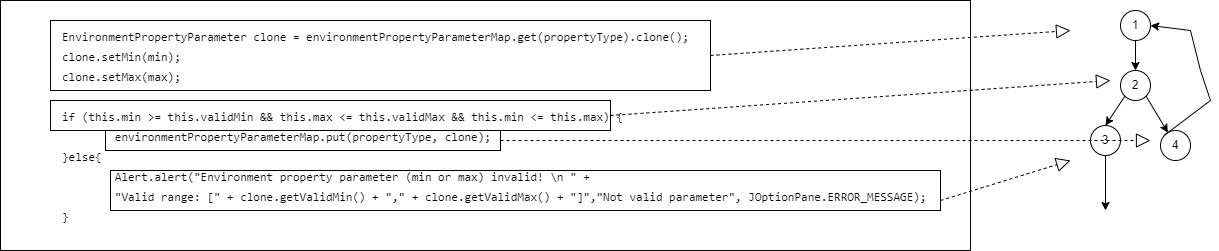

The diagram above was exported from draw.io. Its source (the exported page's mxGraphModel, read from the mxfile embedded in the PNG):
<mxGraphModel dx="1632" dy="440" grid="1" gridSize="10" guides="1" tooltips="1" connect="1" arrows="1" fold="1" page="1" pageScale="1" pageWidth="850" pageHeight="1100" math="0" shadow="0">
  <root>
    <mxCell id="0" />
    <mxCell id="1" parent="0" />
    <mxCell id="3Siyv3YfE_DfTFpsKfaN-4" value="&lt;table style=&quot;box-sizing: border-box; border-spacing: 0px; border-collapse: collapse; tab-size: 8; font-family: -apple-system, BlinkMacSystemFont, &amp;quot;Segoe UI&amp;quot;, &amp;quot;Noto Sans&amp;quot;, Helvetica, Arial, sans-serif, &amp;quot;Apple Color Emoji&amp;quot;, &amp;quot;Segoe UI Emoji&amp;quot;; font-size: 14px; font-style: normal; font-variant-ligatures: normal; font-variant-caps: normal; font-weight: 400; letter-spacing: normal; orphans: 2; text-align: start; text-transform: none; widows: 2; word-spacing: 0px; -webkit-text-stroke-width: 0px; text-decoration-thickness: initial; text-decoration-style: initial; text-decoration-color: initial;&quot; data-tagsearch-path=&quot;Code/src/main/java/com/ucc/ControlSystem/ControlSystem/InputParameters/InputParameterProcessor.java&quot; data-tagsearch-lang=&quot;Java&quot; data-paste-markdown-skip=&quot;&quot; data-tab-size=&quot;8&quot; class=&quot;highlight tab-size js-file-line-container js-code-nav-container js-tagsearch-file&quot; data-hpc=&quot;&quot;&gt;&lt;tbody style=&quot;box-sizing: border-box;&quot;&gt;&lt;tr style=&quot;box-sizing: border-box;&quot;&gt;&lt;td style=&quot;box-sizing: border-box; padding: 0px 10px; position: relative; line-height: 20px; vertical-align: top; display: table-cell; overflow: visible; font-family: ui-monospace, SFMono-Regular, &amp;quot;SF Mono&amp;quot;, Menlo, Consolas, &amp;quot;Liberation Mono&amp;quot;, monospace; font-size: 12px; color: var(--color-fg-default); overflow-wrap: anywhere;&quot; class=&quot;blob-code blob-code-inner js-file-line&quot; id=&quot;LC93&quot;&gt;&lt;span style=&quot;&quot;&gt;&lt;/span&gt;&lt;br&gt;&lt;/td&gt;&lt;/tr&gt;&lt;tr style=&quot;box-sizing: border-box; background-color: transparent;&quot;&gt;&lt;td style=&quot;box-sizing: border-box; padding: 0px 10px; position: relative; width: 50px; min-width: 50px; font-family: ui-monospace, SFMono-Regular, &amp;quot;SF Mono&amp;quot;, Menlo, Consolas, &amp;quot;Liberation Mono&amp;quot;, monospace; font-size: 12px; line-height: 20px; color: var(--color-fg-subtle); text-align: right; vertical-align: top; cursor: pointer; user-select: none;&quot; data-line-number=&quot;94&quot; class=&quot;blob-num js-line-number js-code-nav-line-number js-blob-rnum&quot; id=&quot;L94&quot;&gt;&lt;/td&gt;&lt;td style=&quot;box-sizing: border-box; padding: 0px 10px; position: relative; line-height: 20px; vertical-align: top; display: table-cell; overflow: visible; font-family: ui-monospace, SFMono-Regular, &amp;quot;SF Mono&amp;quot;, Menlo, Consolas, &amp;quot;Liberation Mono&amp;quot;, monospace; font-size: 12px; overflow-wrap: anywhere;&quot; class=&quot;blob-code blob-code-inner js-file-line&quot; id=&quot;LC94&quot;&gt;        &lt;span style=&quot;box-sizing: border-box;&quot; class=&quot;pl-s1&quot;&gt;EnvironmentPropertyParameter clone = environmentPropertyParameterMap.&lt;span style=&quot;box-sizing: border-box;&quot; class=&quot;pl-en&quot;&gt;get&lt;/span&gt;(&lt;span style=&quot;box-sizing: border-box;&quot; class=&quot;pl-s1&quot;&gt;propertyType&lt;/span&gt;).&lt;span style=&quot;box-sizing: border-box;&quot; class=&quot;pl-en&quot;&gt;clone&lt;/span&gt;();&lt;br&gt;&lt;/span&gt;clone&lt;span style=&quot;background-color: transparent;&quot;&gt;.&lt;/span&gt;&lt;span style=&quot;color: var(--color-prettylights-syntax-entity); background-color: transparent; box-sizing: border-box;&quot; class=&quot;pl-en&quot;&gt;setMin&lt;/span&gt;&lt;span style=&quot;color: var(--color-fg-default); background-color: transparent;&quot;&gt;(&lt;/span&gt;&lt;span style=&quot;color: var(--color-fg-default); background-color: transparent; box-sizing: border-box;&quot; class=&quot;pl-s1&quot;&gt;min&lt;/span&gt;&lt;span style=&quot;color: var(--color-fg-default); background-color: transparent;&quot;&gt;);&lt;/span&gt;&lt;/td&gt;&lt;/tr&gt;&lt;tr style=&quot;box-sizing: border-box;&quot;&gt;&lt;td style=&quot;box-sizing: border-box; padding: 0px 10px; position: relative; width: 50px; min-width: 50px; font-family: ui-monospace, SFMono-Regular, &amp;quot;SF Mono&amp;quot;, Menlo, Consolas, &amp;quot;Liberation Mono&amp;quot;, monospace; font-size: 12px; line-height: 20px; color: var(--color-fg-subtle); text-align: right; vertical-align: top; cursor: pointer; user-select: none;&quot; data-line-number=&quot;95&quot; class=&quot;blob-num js-line-number js-code-nav-line-number js-blob-rnum&quot; id=&quot;L95&quot;&gt;&lt;/td&gt;&lt;td style=&quot;box-sizing: border-box; padding: 0px 10px; position: relative; line-height: 20px; vertical-align: top; display: table-cell; overflow: visible; font-family: ui-monospace, SFMono-Regular, &amp;quot;SF Mono&amp;quot;, Menlo, Consolas, &amp;quot;Liberation Mono&amp;quot;, monospace; font-size: 12px; color: var(--color-fg-default); overflow-wrap: anywhere;&quot; class=&quot;blob-code blob-code-inner js-file-line&quot; id=&quot;LC95&quot;&gt;        &lt;span style=&quot;box-sizing: border-box;&quot; class=&quot;pl-s1&quot;&gt;clone&lt;/span&gt;.&lt;span style=&quot;box-sizing: border-box; color: var(--color-prettylights-syntax-entity);&quot; class=&quot;pl-en&quot;&gt;setMax&lt;/span&gt;(&lt;span style=&quot;box-sizing: border-box;&quot; class=&quot;pl-s1&quot;&gt;max&lt;/span&gt;);&lt;/td&gt;&lt;/tr&gt;&lt;tr style=&quot;box-sizing: border-box; background-color: transparent;&quot;&gt;&lt;td style=&quot;box-sizing: border-box; padding: 0px 10px; position: relative; width: 50px; min-width: 50px; font-family: ui-monospace, SFMono-Regular, &amp;quot;SF Mono&amp;quot;, Menlo, Consolas, &amp;quot;Liberation Mono&amp;quot;, monospace; font-size: 12px; line-height: 20px; color: var(--color-fg-subtle); text-align: right; vertical-align: top; cursor: pointer; user-select: none;&quot; data-line-number=&quot;96&quot; class=&quot;blob-num js-line-number js-code-nav-line-number js-blob-rnum&quot; id=&quot;L96&quot;&gt;&lt;/td&gt;&lt;td style=&quot;box-sizing: border-box; padding: 0px 10px; position: relative; line-height: 20px; vertical-align: top; display: table-cell; overflow: visible; font-family: ui-monospace, SFMono-Regular, &amp;quot;SF Mono&amp;quot;, Menlo, Consolas, &amp;quot;Liberation Mono&amp;quot;, monospace; font-size: 12px; color: var(--color-fg-default); overflow-wrap: anywhere;&quot; class=&quot;blob-code blob-code-inner js-file-line&quot; id=&quot;LC96&quot;&gt;&lt;br&gt;&lt;/td&gt;&lt;/tr&gt;&lt;tr style=&quot;box-sizing: border-box;&quot;&gt;&lt;td style=&quot;box-sizing: border-box; padding: 0px 10px; position: relative; width: 50px; min-width: 50px; font-family: ui-monospace, SFMono-Regular, &amp;quot;SF Mono&amp;quot;, Menlo, Consolas, &amp;quot;Liberation Mono&amp;quot;, monospace; font-size: 12px; line-height: 20px; color: var(--color-fg-subtle); text-align: right; vertical-align: top; cursor: pointer; user-select: none;&quot; data-line-number=&quot;97&quot; class=&quot;blob-num js-line-number js-code-nav-line-number js-blob-rnum&quot; id=&quot;L97&quot;&gt;&lt;/td&gt;&lt;td style=&quot;box-sizing: border-box; padding: 0px 10px; position: relative; line-height: 20px; vertical-align: top; display: table-cell; overflow: visible; font-family: ui-monospace, SFMono-Regular, &amp;quot;SF Mono&amp;quot;, Menlo, Consolas, &amp;quot;Liberation Mono&amp;quot;, monospace; font-size: 12px; overflow-wrap: anywhere;&quot; class=&quot;blob-code blob-code-inner js-file-line&quot; id=&quot;LC97&quot;&gt;        &lt;span style=&quot;color: var(--color-prettylights-syntax-keyword); box-sizing: border-box;&quot; class=&quot;pl-k&quot;&gt;if&lt;/span&gt;&lt;font color=&quot;rgba(0, 0, 0, 0)&quot;&gt; &lt;/font&gt;(this.&lt;span style=&quot;box-sizing: border-box;&quot; class=&quot;pl-s1&quot;&gt;min&lt;/span&gt; &amp;gt;= &lt;span style=&quot;box-sizing: border-box;&quot; class=&quot;pl-smi&quot;&gt;this&lt;/span&gt;.&lt;span style=&quot;box-sizing: border-box;&quot; class=&quot;pl-s1&quot;&gt;validMin&lt;/span&gt; &amp;amp;&amp;amp; &lt;span style=&quot;box-sizing: border-box;&quot; class=&quot;pl-smi&quot;&gt;this&lt;/span&gt;.&lt;span style=&quot;box-sizing: border-box;&quot; class=&quot;pl-s1&quot;&gt;max&lt;/span&gt; &amp;lt;= &lt;span style=&quot;box-sizing: border-box;&quot; class=&quot;pl-smi&quot;&gt;this&lt;/span&gt;.&lt;span style=&quot;box-sizing: border-box;&quot; class=&quot;pl-s1&quot;&gt;validMax&lt;/span&gt; &amp;amp;&amp;amp; &lt;span style=&quot;box-sizing: border-box;&quot; class=&quot;pl-smi&quot;&gt;this&lt;/span&gt;.&lt;span style=&quot;box-sizing: border-box;&quot; class=&quot;pl-s1&quot;&gt;min&lt;/span&gt; &amp;lt;= &lt;span style=&quot;box-sizing: border-box;&quot; class=&quot;pl-smi&quot;&gt;this&lt;/span&gt;.&lt;span style=&quot;box-sizing: border-box;&quot; class=&quot;pl-s1&quot;&gt;max&lt;/span&gt;) {&lt;br&gt;&lt;/td&gt;&lt;/tr&gt;&lt;tr style=&quot;box-sizing: border-box; background-color: transparent;&quot;&gt;&lt;td style=&quot;box-sizing: border-box; padding: 0px 10px; position: relative; width: 50px; min-width: 50px; font-family: ui-monospace, SFMono-Regular, &amp;quot;SF Mono&amp;quot;, Menlo, Consolas, &amp;quot;Liberation Mono&amp;quot;, monospace; font-size: 12px; line-height: 20px; color: var(--color-fg-subtle); text-align: right; vertical-align: top; cursor: pointer; user-select: none;&quot; data-line-number=&quot;98&quot; class=&quot;blob-num js-line-number js-code-nav-line-number js-blob-rnum&quot; id=&quot;L98&quot;&gt;&lt;/td&gt;&lt;td style=&quot;box-sizing: border-box; padding: 0px 10px; position: relative; line-height: 20px; vertical-align: top; display: table-cell; overflow: visible; font-family: ui-monospace, SFMono-Regular, &amp;quot;SF Mono&amp;quot;, Menlo, Consolas, &amp;quot;Liberation Mono&amp;quot;, monospace; font-size: 12px; color: var(--color-fg-default); overflow-wrap: anywhere;&quot; class=&quot;blob-code blob-code-inner js-file-line&quot; id=&quot;LC98&quot;&gt;            &lt;span style=&quot;box-sizing: border-box;&quot; class=&quot;pl-s1&quot;&gt;&lt;span style=&quot;white-space: pre;&quot;&gt;&#09;&lt;/span&gt;environmentPropertyParameterMap&lt;/span&gt;.&lt;span style=&quot;box-sizing: border-box; color: var(--color-prettylights-syntax-entity);&quot; class=&quot;pl-en&quot;&gt;put&lt;/span&gt;(&lt;span style=&quot;box-sizing: border-box;&quot; class=&quot;pl-s1&quot;&gt;propertyType&lt;/span&gt;, &lt;span style=&quot;box-sizing: border-box;&quot; class=&quot;pl-s1&quot;&gt;clone&lt;/span&gt;);&lt;/td&gt;&lt;/tr&gt;&lt;tr style=&quot;box-sizing: border-box;&quot;&gt;&lt;td style=&quot;box-sizing: border-box; padding: 0px 10px; position: relative; width: 50px; min-width: 50px; font-family: ui-monospace, SFMono-Regular, &amp;quot;SF Mono&amp;quot;, Menlo, Consolas, &amp;quot;Liberation Mono&amp;quot;, monospace; font-size: 12px; line-height: 20px; color: var(--color-fg-subtle); text-align: right; vertical-align: top; cursor: pointer; user-select: none;&quot; data-line-number=&quot;99&quot; class=&quot;blob-num js-line-number js-code-nav-line-number js-blob-rnum&quot; id=&quot;L99&quot;&gt;&lt;/td&gt;&lt;td style=&quot;box-sizing: border-box; padding: 0px 10px; position: relative; line-height: 20px; vertical-align: top; display: table-cell; overflow: visible; font-family: ui-monospace, SFMono-Regular, &amp;quot;SF Mono&amp;quot;, Menlo, Consolas, &amp;quot;Liberation Mono&amp;quot;, monospace; font-size: 12px; color: var(--color-fg-default); overflow-wrap: anywhere;&quot; class=&quot;blob-code blob-code-inner js-file-line&quot; id=&quot;LC99&quot;&gt;        }&lt;span style=&quot;box-sizing: border-box; color: var(--color-prettylights-syntax-keyword);&quot; class=&quot;pl-k&quot;&gt;else&lt;/span&gt;{&lt;/td&gt;&lt;/tr&gt;&lt;tr style=&quot;box-sizing: border-box; background-color: transparent;&quot;&gt;&lt;td style=&quot;box-sizing: border-box; padding: 0px 10px; position: relative; width: 50px; min-width: 50px; font-family: ui-monospace, SFMono-Regular, &amp;quot;SF Mono&amp;quot;, Menlo, Consolas, &amp;quot;Liberation Mono&amp;quot;, monospace; font-size: 12px; line-height: 20px; color: var(--color-fg-subtle); text-align: right; vertical-align: top; cursor: pointer; user-select: none;&quot; data-line-number=&quot;100&quot; class=&quot;blob-num js-line-number js-code-nav-line-number js-blob-rnum&quot; id=&quot;L100&quot;&gt;&lt;/td&gt;&lt;td style=&quot;box-sizing: border-box; padding: 0px 10px; position: relative; line-height: 20px; vertical-align: top; display: table-cell; overflow: visible; font-family: ui-monospace, SFMono-Regular, &amp;quot;SF Mono&amp;quot;, Menlo, Consolas, &amp;quot;Liberation Mono&amp;quot;, monospace; font-size: 12px; color: var(--color-fg-default); overflow-wrap: anywhere;&quot; class=&quot;blob-code blob-code-inner js-file-line&quot; id=&quot;LC100&quot;&gt;            &lt;span style=&quot;box-sizing: border-box;&quot; class=&quot;pl-s1&quot;&gt;&lt;span style=&quot;white-space: pre;&quot;&gt;&#09;&lt;/span&gt;Alert&lt;/span&gt;.&lt;span style=&quot;box-sizing: border-box; color: var(--color-prettylights-syntax-entity);&quot; class=&quot;pl-en&quot;&gt;alert&lt;/span&gt;(&lt;span style=&quot;box-sizing: border-box; color: var(--color-prettylights-syntax-string);&quot; class=&quot;pl-s&quot;&gt;&quot;Environment property parameter (min or max) invalid! \n &quot;&lt;/span&gt; +&lt;/td&gt;&lt;/tr&gt;&lt;tr style=&quot;box-sizing: border-box;&quot;&gt;&lt;td style=&quot;box-sizing: border-box; padding: 0px 10px; position: relative; width: 50px; min-width: 50px; font-family: ui-monospace, SFMono-Regular, &amp;quot;SF Mono&amp;quot;, Menlo, Consolas, &amp;quot;Liberation Mono&amp;quot;, monospace; font-size: 12px; line-height: 20px; color: var(--color-fg-subtle); text-align: right; vertical-align: top; cursor: pointer; user-select: none;&quot; data-line-number=&quot;101&quot; class=&quot;blob-num js-line-number js-code-nav-line-number js-blob-rnum&quot; id=&quot;L101&quot;&gt;&lt;/td&gt;&lt;td style=&quot;box-sizing: border-box; padding: 0px 10px; position: relative; line-height: 20px; vertical-align: top; display: table-cell; overflow: visible; font-family: ui-monospace, SFMono-Regular, &amp;quot;SF Mono&amp;quot;, Menlo, Consolas, &amp;quot;Liberation Mono&amp;quot;, monospace; font-size: 12px; color: var(--color-fg-default); overflow-wrap: anywhere;&quot; class=&quot;blob-code blob-code-inner js-file-line&quot; id=&quot;LC101&quot;&gt;                    &lt;span style=&quot;box-sizing: border-box; color: var(--color-prettylights-syntax-string);&quot; class=&quot;pl-s&quot;&gt;&lt;span style=&quot;white-space: pre;&quot;&gt;&#09;&lt;/span&gt;&quot;Valid range: [&quot;&lt;/span&gt; + &lt;span style=&quot;box-sizing: border-box;&quot; class=&quot;pl-s1&quot;&gt;clone&lt;/span&gt;.&lt;span style=&quot;box-sizing: border-box; color: var(--color-prettylights-syntax-entity);&quot; class=&quot;pl-en&quot;&gt;getValidMin&lt;/span&gt;() + &lt;span style=&quot;box-sizing: border-box; color: var(--color-prettylights-syntax-string);&quot; class=&quot;pl-s&quot;&gt;&quot;,&quot;&lt;/span&gt; + &lt;span style=&quot;box-sizing: border-box;&quot; class=&quot;pl-s1&quot;&gt;clone&lt;/span&gt;.&lt;span style=&quot;box-sizing: border-box; color: var(--color-prettylights-syntax-entity);&quot; class=&quot;pl-en&quot;&gt;getValidMax&lt;/span&gt;() + &lt;span style=&quot;box-sizing: border-box; color: var(--color-prettylights-syntax-string);&quot; class=&quot;pl-s&quot;&gt;&quot;]&quot;&lt;/span&gt;,&lt;span style=&quot;box-sizing: border-box; color: var(--color-prettylights-syntax-string);&quot; class=&quot;pl-s&quot;&gt;&quot;Not valid parameter&quot;&lt;/span&gt;,&amp;nbsp;&lt;span style=&quot;box-sizing: border-box; color: var(--color-prettylights-syntax-storage-modifier-import);&quot; class=&quot;pl-smi&quot;&gt;JOptionPane&lt;/span&gt;.&lt;span style=&quot;box-sizing: border-box; color: var(--color-prettylights-syntax-constant);&quot; class=&quot;pl-c1&quot;&gt;ERROR_MESSAGE&lt;/span&gt;);&lt;/td&gt;&lt;/tr&gt;&lt;tr style=&quot;box-sizing: border-box; background-color: transparent;&quot;&gt;&lt;td style=&quot;box-sizing: border-box; padding: 0px 10px; position: relative; width: 50px; min-width: 50px; font-family: ui-monospace, SFMono-Regular, &amp;quot;SF Mono&amp;quot;, Menlo, Consolas, &amp;quot;Liberation Mono&amp;quot;, monospace; font-size: 12px; line-height: 20px; color: var(--color-fg-subtle); text-align: right; vertical-align: top; cursor: pointer; user-select: none;&quot; data-line-number=&quot;102&quot; class=&quot;blob-num js-line-number js-code-nav-line-number js-blob-rnum&quot; id=&quot;L102&quot;&gt;&lt;/td&gt;&lt;td style=&quot;box-sizing: border-box; padding: 0px 10px; position: relative; line-height: 20px; vertical-align: top; display: table-cell; overflow: visible; font-family: ui-monospace, SFMono-Regular, &amp;quot;SF Mono&amp;quot;, Menlo, Consolas, &amp;quot;Liberation Mono&amp;quot;, monospace; font-size: 12px; color: var(--color-fg-default); overflow-wrap: anywhere;&quot; class=&quot;blob-code blob-code-inner js-file-line&quot; id=&quot;LC102&quot;&gt;        }&lt;/td&gt;&lt;/tr&gt;&lt;/tbody&gt;&lt;/table&gt;" style="text;whiteSpace=wrap;html=1;strokeColor=#000000;" vertex="1" parent="1">
      <mxGeometry x="-650" width="970" height="250" as="geometry" />
    </mxCell>
    <mxCell id="3Siyv3YfE_DfTFpsKfaN-15" value="" style="rounded=0;whiteSpace=wrap;html=1;labelBackgroundColor=none;strokeColor=#000000;fontColor=#000000;fillColor=none;" vertex="1" parent="1">
      <mxGeometry x="-540" y="170" width="830" height="40" as="geometry" />
    </mxCell>
    <mxCell id="3Siyv3YfE_DfTFpsKfaN-14" value="" style="rounded=0;whiteSpace=wrap;html=1;labelBackgroundColor=none;strokeColor=#000000;fontColor=#000000;fillColor=none;" vertex="1" parent="1">
      <mxGeometry x="-545" y="130" width="395" height="20" as="geometry" />
    </mxCell>
    <mxCell id="3Siyv3YfE_DfTFpsKfaN-13" value="" style="rounded=0;whiteSpace=wrap;html=1;labelBackgroundColor=none;strokeColor=#000000;fontColor=#000000;fillColor=none;" vertex="1" parent="1">
      <mxGeometry x="-600" y="100" width="560" height="30" as="geometry" />
    </mxCell>
    <mxCell id="3Siyv3YfE_DfTFpsKfaN-12" value="" style="rounded=0;whiteSpace=wrap;html=1;labelBackgroundColor=none;strokeColor=#000000;fontColor=#000000;fillColor=none;" vertex="1" parent="1">
      <mxGeometry x="-600" y="20" width="660" height="70" as="geometry" />
    </mxCell>
    <mxCell id="3Siyv3YfE_DfTFpsKfaN-3" style="edgeStyle=orthogonalEdgeStyle;rounded=0;orthogonalLoop=1;jettySize=auto;html=1;" edge="1" parent="1" source="3Siyv3YfE_DfTFpsKfaN-1" target="3Siyv3YfE_DfTFpsKfaN-2">
      <mxGeometry relative="1" as="geometry" />
    </mxCell>
    <mxCell id="3Siyv3YfE_DfTFpsKfaN-1" value="1" style="ellipse;whiteSpace=wrap;html=1;aspect=fixed;" vertex="1" parent="1">
      <mxGeometry x="470" y="10" width="30" height="30" as="geometry" />
    </mxCell>
    <mxCell id="3Siyv3YfE_DfTFpsKfaN-2" value="2" style="ellipse;whiteSpace=wrap;html=1;aspect=fixed;" vertex="1" parent="1">
      <mxGeometry x="470" y="70" width="30" height="30" as="geometry" />
    </mxCell>
    <mxCell id="3Siyv3YfE_DfTFpsKfaN-5" value="4" style="ellipse;whiteSpace=wrap;html=1;aspect=fixed;labelBackgroundColor=none;strokeColor=#000000;fontColor=#000000;" vertex="1" parent="1">
      <mxGeometry x="510" y="130" width="30" height="30" as="geometry" />
    </mxCell>
    <mxCell id="3Siyv3YfE_DfTFpsKfaN-6" value="3" style="ellipse;whiteSpace=wrap;html=1;aspect=fixed;labelBackgroundColor=none;strokeColor=#000000;fontColor=#000000;" vertex="1" parent="1">
      <mxGeometry x="440" y="125" width="30" height="30" as="geometry" />
    </mxCell>
    <mxCell id="3Siyv3YfE_DfTFpsKfaN-7" value="" style="endArrow=classic;html=1;rounded=0;fontColor=#000000;exitX=1;exitY=1;exitDx=0;exitDy=0;" edge="1" parent="1" source="3Siyv3YfE_DfTFpsKfaN-2" target="3Siyv3YfE_DfTFpsKfaN-5">
      <mxGeometry width="50" height="50" relative="1" as="geometry">
        <mxPoint x="500" y="250" as="sourcePoint" />
        <mxPoint x="550" y="200" as="targetPoint" />
      </mxGeometry>
    </mxCell>
    <mxCell id="3Siyv3YfE_DfTFpsKfaN-8" value="" style="endArrow=classic;html=1;rounded=0;fontColor=#000000;exitX=0;exitY=1;exitDx=0;exitDy=0;entryX=0.5;entryY=0;entryDx=0;entryDy=0;" edge="1" parent="1" source="3Siyv3YfE_DfTFpsKfaN-2" target="3Siyv3YfE_DfTFpsKfaN-6">
      <mxGeometry width="50" height="50" relative="1" as="geometry">
        <mxPoint x="500" y="250" as="sourcePoint" />
        <mxPoint x="550" y="200" as="targetPoint" />
      </mxGeometry>
    </mxCell>
    <mxCell id="3Siyv3YfE_DfTFpsKfaN-10" value="" style="endArrow=classic;html=1;rounded=0;fontColor=#000000;exitX=0.5;exitY=1;exitDx=0;exitDy=0;" edge="1" parent="1" source="3Siyv3YfE_DfTFpsKfaN-6">
      <mxGeometry width="50" height="50" relative="1" as="geometry">
        <mxPoint x="490" y="260" as="sourcePoint" />
        <mxPoint x="455" y="210" as="targetPoint" />
      </mxGeometry>
    </mxCell>
    <mxCell id="3Siyv3YfE_DfTFpsKfaN-11" value="" style="endArrow=classic;html=1;rounded=0;fontColor=#000000;entryX=0;entryY=0;entryDx=0;entryDy=0;exitX=0;exitY=0;exitDx=0;exitDy=0;" edge="1" parent="1" source="3Siyv3YfE_DfTFpsKfaN-5">
      <mxGeometry width="50" height="50" relative="1" as="geometry">
        <mxPoint x="240" y="150" as="sourcePoint" />
        <mxPoint x="500" y="25" as="targetPoint" />
        <Array as="points">
          <mxPoint x="560" y="100" />
          <mxPoint x="550" y="70" />
          <mxPoint x="540" y="30" />
        </Array>
      </mxGeometry>
    </mxCell>
    <mxCell id="3Siyv3YfE_DfTFpsKfaN-20" value="" style="endArrow=block;dashed=1;endFill=0;endSize=12;html=1;rounded=0;fontColor=#000000;exitX=1;exitY=0.5;exitDx=0;exitDy=0;" edge="1" parent="1" source="3Siyv3YfE_DfTFpsKfaN-12">
      <mxGeometry width="160" relative="1" as="geometry">
        <mxPoint x="50" y="100" as="sourcePoint" />
        <mxPoint x="420" y="30" as="targetPoint" />
      </mxGeometry>
    </mxCell>
    <mxCell id="3Siyv3YfE_DfTFpsKfaN-21" value="" style="endArrow=block;dashed=1;endFill=0;endSize=12;html=1;rounded=0;fontColor=#000000;exitX=1;exitY=0.5;exitDx=0;exitDy=0;" edge="1" parent="1" source="3Siyv3YfE_DfTFpsKfaN-13">
      <mxGeometry width="160" relative="1" as="geometry">
        <mxPoint x="50" y="100" as="sourcePoint" />
        <mxPoint x="460" y="80" as="targetPoint" />
      </mxGeometry>
    </mxCell>
    <mxCell id="3Siyv3YfE_DfTFpsKfaN-22" value="" style="endArrow=block;dashed=1;endFill=0;endSize=12;html=1;rounded=0;fontColor=#000000;exitX=1;exitY=0.5;exitDx=0;exitDy=0;" edge="1" parent="1" source="3Siyv3YfE_DfTFpsKfaN-14">
      <mxGeometry width="160" relative="1" as="geometry">
        <mxPoint x="50" y="100" as="sourcePoint" />
        <mxPoint x="500" y="140" as="targetPoint" />
      </mxGeometry>
    </mxCell>
    <mxCell id="3Siyv3YfE_DfTFpsKfaN-23" value="" style="endArrow=block;dashed=1;endFill=0;endSize=12;html=1;rounded=0;fontColor=#000000;exitX=1;exitY=0.75;exitDx=0;exitDy=0;" edge="1" parent="1" source="3Siyv3YfE_DfTFpsKfaN-15">
      <mxGeometry width="160" relative="1" as="geometry">
        <mxPoint x="50" y="100" as="sourcePoint" />
        <mxPoint x="420" y="160" as="targetPoint" />
      </mxGeometry>
    </mxCell>
  </root>
</mxGraphModel>